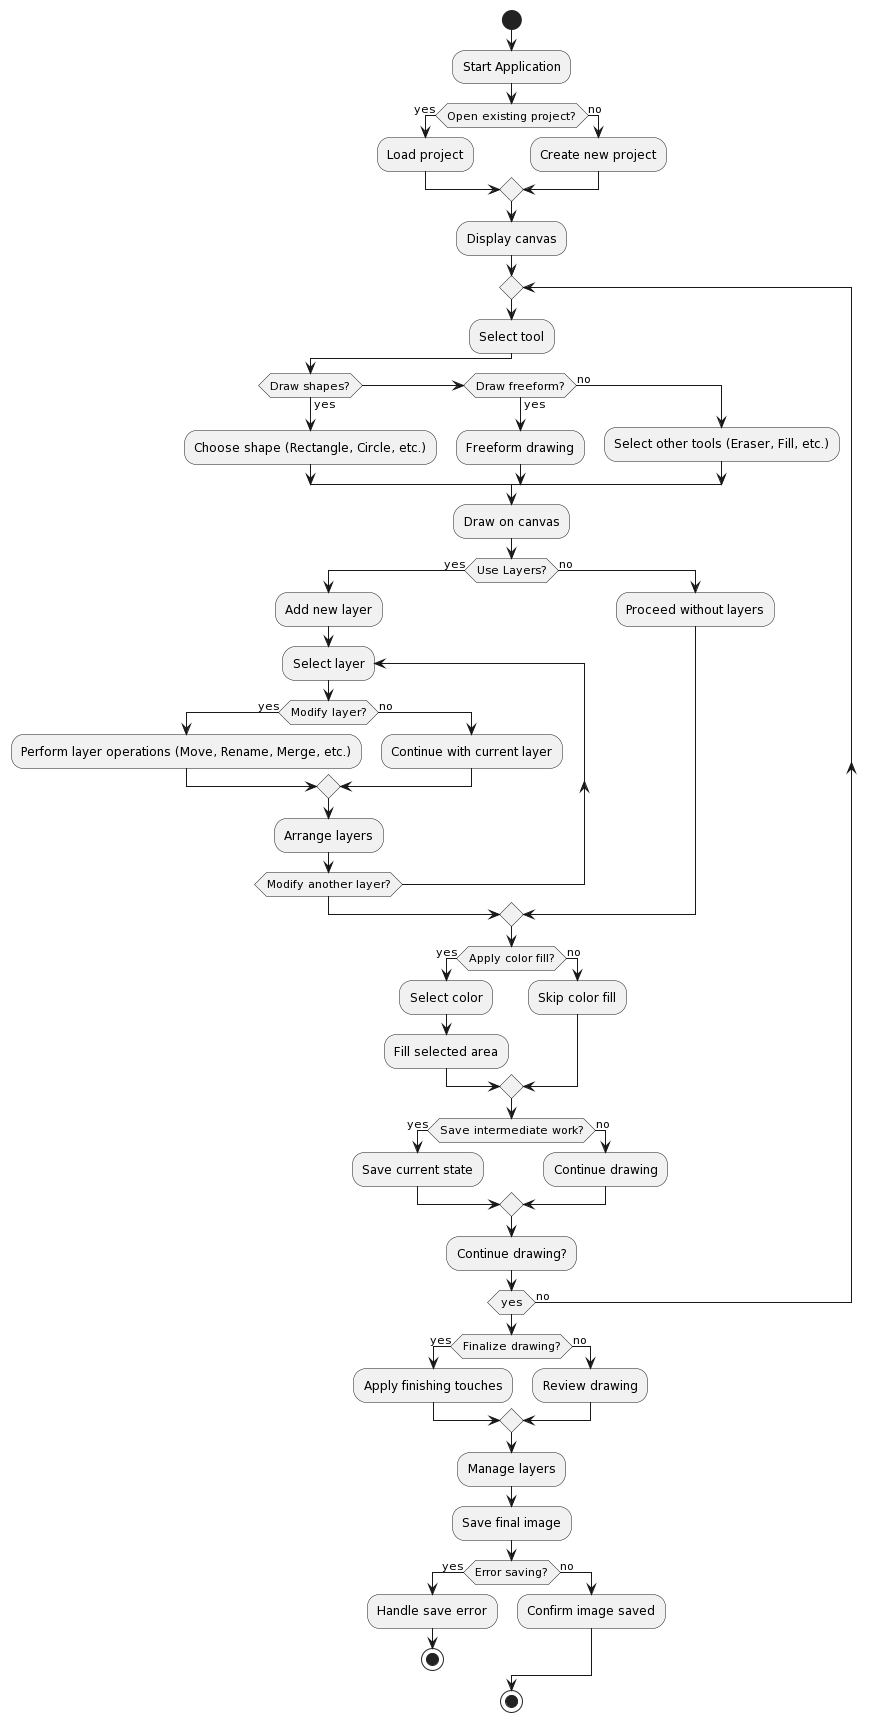

The diagram above was rendered by PlantUML. Its source (embedded in the PNG):
@startuml
start

:Start Application;

if (Open existing project?) then (yes)
  :Load project;
else (no)
  :Create new project;
endif

:Display canvas;

repeat 
  :Select tool;
  if (Draw shapes?) then (yes)
    :Choose shape (Rectangle, Circle, etc.);
  elseif (Draw freeform?) then (yes)
    :Freeform drawing;
  else (no)
    :Select other tools (Eraser, Fill, etc.);
  endif
  :Draw on canvas;
  
  if (Use Layers?) then (yes)
    :Add new layer;
    repeat :Select layer;
    if (Modify layer?) then (yes)
      :Perform layer operations (Move, Rename, Merge, etc.);
    else (no)
      :Continue with current layer;
    endif
    :Arrange layers;
    repeat while (Modify another layer?)
  else (no)
    :Proceed without layers;
  endif
  
  if (Apply color fill?) then (yes)
    :Select color;
    :Fill selected area;
  else (no)
    :Skip color fill;
  endif
  
  if (Save intermediate work?) then (yes)
    :Save current state;
  else (no)
    :Continue drawing;
  endif
  
  :Continue drawing?;
repeat while (yes) is (no)

if (Finalize drawing?) then (yes)
  :Apply finishing touches;
else (no)
  :Review drawing;
endif

:Manage layers;

:Save final image;
if (Error saving?) then (yes)
  :Handle save error;
  stop
else (no)
  :Confirm image saved;
endif

stop
@enduml